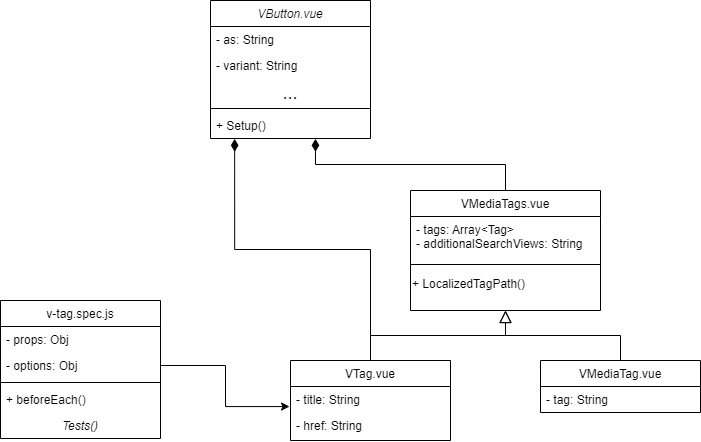

The diagram above was exported from draw.io. Its source (the exported page's mxGraphModel, read from the mxfile embedded in the PNG):
<mxGraphModel dx="2022" dy="630" grid="1" gridSize="10" guides="1" tooltips="1" connect="1" arrows="1" fold="1" page="1" pageScale="1" pageWidth="827" pageHeight="1169" math="0" shadow="0">
  <root>
    <mxCell id="WIyWlLk6GJQsqaUBKTNV-0" />
    <mxCell id="WIyWlLk6GJQsqaUBKTNV-1" parent="WIyWlLk6GJQsqaUBKTNV-0" />
    <mxCell id="zkfFHV4jXpPFQw0GAbJ--0" value="VButton.vue" style="swimlane;fontStyle=2;align=center;verticalAlign=top;childLayout=stackLayout;horizontal=1;startSize=26;horizontalStack=0;resizeParent=1;resizeLast=0;collapsible=1;marginBottom=0;rounded=0;shadow=0;strokeWidth=1;" parent="WIyWlLk6GJQsqaUBKTNV-1" vertex="1">
      <mxGeometry x="100" y="160" width="160" height="138" as="geometry">
        <mxRectangle x="230" y="140" width="160" height="26" as="alternateBounds" />
      </mxGeometry>
    </mxCell>
    <mxCell id="zkfFHV4jXpPFQw0GAbJ--1" value="- as: String" style="text;align=left;verticalAlign=top;spacingLeft=4;spacingRight=4;overflow=hidden;rotatable=0;points=[[0,0.5],[1,0.5]];portConstraint=eastwest;" parent="zkfFHV4jXpPFQw0GAbJ--0" vertex="1">
      <mxGeometry y="26" width="160" height="26" as="geometry" />
    </mxCell>
    <mxCell id="zkfFHV4jXpPFQw0GAbJ--2" value="- variant: String" style="text;align=left;verticalAlign=top;spacingLeft=4;spacingRight=4;overflow=hidden;rotatable=0;points=[[0,0.5],[1,0.5]];portConstraint=eastwest;rounded=0;shadow=0;html=0;" parent="zkfFHV4jXpPFQw0GAbJ--0" vertex="1">
      <mxGeometry y="52" width="160" height="26" as="geometry" />
    </mxCell>
    <mxCell id="zkfFHV4jXpPFQw0GAbJ--3" value="..." style="text;align=center;verticalAlign=middle;spacingLeft=4;spacingRight=4;overflow=hidden;rotatable=0;points=[[0,0.5],[1,0.5]];portConstraint=eastwest;rounded=0;shadow=0;html=0;fontSize=18;" parent="zkfFHV4jXpPFQw0GAbJ--0" vertex="1">
      <mxGeometry y="78" width="160" height="26" as="geometry" />
    </mxCell>
    <mxCell id="zkfFHV4jXpPFQw0GAbJ--4" value="" style="line;html=1;strokeWidth=1;align=left;verticalAlign=middle;spacingTop=-1;spacingLeft=3;spacingRight=3;rotatable=0;labelPosition=right;points=[];portConstraint=eastwest;" parent="zkfFHV4jXpPFQw0GAbJ--0" vertex="1">
      <mxGeometry y="104" width="160" height="8" as="geometry" />
    </mxCell>
    <mxCell id="zkfFHV4jXpPFQw0GAbJ--5" value="+ Setup()" style="text;align=left;verticalAlign=top;spacingLeft=4;spacingRight=4;overflow=hidden;rotatable=0;points=[[0,0.5],[1,0.5]];portConstraint=eastwest;" parent="zkfFHV4jXpPFQw0GAbJ--0" vertex="1">
      <mxGeometry y="112" width="160" height="26" as="geometry" />
    </mxCell>
    <mxCell id="UdNTKc0F5reN1XWQBU8_-6" style="edgeStyle=orthogonalEdgeStyle;rounded=0;orthogonalLoop=1;jettySize=auto;html=1;exitX=0.5;exitY=0;exitDx=0;exitDy=0;entryX=0.5;entryY=1;entryDx=0;entryDy=0;endArrow=block;endFill=0;endSize=10;" edge="1" parent="WIyWlLk6GJQsqaUBKTNV-1" source="zkfFHV4jXpPFQw0GAbJ--6" target="zkfFHV4jXpPFQw0GAbJ--13">
      <mxGeometry relative="1" as="geometry" />
    </mxCell>
    <mxCell id="zkfFHV4jXpPFQw0GAbJ--6" value="VTag.vue" style="swimlane;fontStyle=0;align=center;verticalAlign=top;childLayout=stackLayout;horizontal=1;startSize=26;horizontalStack=0;resizeParent=1;resizeLast=0;collapsible=1;marginBottom=0;rounded=0;shadow=0;strokeWidth=1;" parent="WIyWlLk6GJQsqaUBKTNV-1" vertex="1">
      <mxGeometry x="180" y="520" width="160" height="80" as="geometry">
        <mxRectangle x="130" y="380" width="160" height="26" as="alternateBounds" />
      </mxGeometry>
    </mxCell>
    <mxCell id="zkfFHV4jXpPFQw0GAbJ--7" value="- title: String" style="text;align=left;verticalAlign=top;spacingLeft=4;spacingRight=4;overflow=hidden;rotatable=0;points=[[0,0.5],[1,0.5]];portConstraint=eastwest;" parent="zkfFHV4jXpPFQw0GAbJ--6" vertex="1">
      <mxGeometry y="26" width="160" height="26" as="geometry" />
    </mxCell>
    <mxCell id="zkfFHV4jXpPFQw0GAbJ--8" value="- href: String" style="text;align=left;verticalAlign=top;spacingLeft=4;spacingRight=4;overflow=hidden;rotatable=0;points=[[0,0.5],[1,0.5]];portConstraint=eastwest;rounded=0;shadow=0;html=0;" parent="zkfFHV4jXpPFQw0GAbJ--6" vertex="1">
      <mxGeometry y="52" width="160" height="26" as="geometry" />
    </mxCell>
    <mxCell id="zkfFHV4jXpPFQw0GAbJ--13" value="VMediaTags.vue" style="swimlane;fontStyle=0;align=center;verticalAlign=top;childLayout=stackLayout;horizontal=1;startSize=26;horizontalStack=0;resizeParent=1;resizeLast=0;collapsible=1;marginBottom=0;rounded=0;shadow=0;strokeWidth=1;" parent="WIyWlLk6GJQsqaUBKTNV-1" vertex="1">
      <mxGeometry x="300" y="350" width="190" height="120" as="geometry">
        <mxRectangle x="340" y="380" width="170" height="26" as="alternateBounds" />
      </mxGeometry>
    </mxCell>
    <mxCell id="zkfFHV4jXpPFQw0GAbJ--14" value="- tags: Array&lt;Tag&gt;&#10;- additionalSearchViews: String" style="text;align=left;verticalAlign=top;spacingLeft=4;spacingRight=4;overflow=hidden;rotatable=0;points=[[0,0.5],[1,0.5]];portConstraint=eastwest;" parent="zkfFHV4jXpPFQw0GAbJ--13" vertex="1">
      <mxGeometry y="26" width="190" height="44" as="geometry" />
    </mxCell>
    <mxCell id="zkfFHV4jXpPFQw0GAbJ--15" value="" style="line;html=1;strokeWidth=1;align=left;verticalAlign=middle;spacingTop=-1;spacingLeft=3;spacingRight=3;rotatable=0;labelPosition=right;points=[];portConstraint=eastwest;" parent="zkfFHV4jXpPFQw0GAbJ--13" vertex="1">
      <mxGeometry y="70" width="190" height="8" as="geometry" />
    </mxCell>
    <mxCell id="UdNTKc0F5reN1XWQBU8_-10" value="+ LocalizedTagPath()" style="text;html=1;align=left;verticalAlign=middle;whiteSpace=wrap;rounded=0;" vertex="1" parent="zkfFHV4jXpPFQw0GAbJ--13">
      <mxGeometry y="78" width="190" height="32" as="geometry" />
    </mxCell>
    <mxCell id="UdNTKc0F5reN1XWQBU8_-7" style="edgeStyle=orthogonalEdgeStyle;rounded=0;orthogonalLoop=1;jettySize=auto;html=1;entryX=0.5;entryY=1;entryDx=0;entryDy=0;endArrow=block;endFill=0;endSize=10;" edge="1" parent="WIyWlLk6GJQsqaUBKTNV-1" source="UdNTKc0F5reN1XWQBU8_-1" target="zkfFHV4jXpPFQw0GAbJ--13">
      <mxGeometry relative="1" as="geometry" />
    </mxCell>
    <mxCell id="UdNTKc0F5reN1XWQBU8_-1" value="VMediaTag.vue" style="swimlane;fontStyle=0;align=center;verticalAlign=top;childLayout=stackLayout;horizontal=1;startSize=26;horizontalStack=0;resizeParent=1;resizeLast=0;collapsible=1;marginBottom=0;rounded=0;shadow=0;strokeWidth=1;" vertex="1" parent="WIyWlLk6GJQsqaUBKTNV-1">
      <mxGeometry x="430" y="520" width="160" height="52" as="geometry">
        <mxRectangle x="340" y="380" width="170" height="26" as="alternateBounds" />
      </mxGeometry>
    </mxCell>
    <mxCell id="UdNTKc0F5reN1XWQBU8_-2" value="- tag: String" style="text;align=left;verticalAlign=top;spacingLeft=4;spacingRight=4;overflow=hidden;rotatable=0;points=[[0,0.5],[1,0.5]];portConstraint=eastwest;" vertex="1" parent="UdNTKc0F5reN1XWQBU8_-1">
      <mxGeometry y="26" width="160" height="26" as="geometry" />
    </mxCell>
    <mxCell id="UdNTKc0F5reN1XWQBU8_-11" value="v-tag.spec.js" style="swimlane;fontStyle=0;align=center;verticalAlign=top;childLayout=stackLayout;horizontal=1;startSize=26;horizontalStack=0;resizeParent=1;resizeLast=0;collapsible=1;marginBottom=0;rounded=0;shadow=0;strokeWidth=1;" vertex="1" parent="WIyWlLk6GJQsqaUBKTNV-1">
      <mxGeometry x="-110" y="460" width="160" height="138" as="geometry">
        <mxRectangle x="130" y="380" width="160" height="26" as="alternateBounds" />
      </mxGeometry>
    </mxCell>
    <mxCell id="UdNTKc0F5reN1XWQBU8_-12" value="- props: Obj" style="text;align=left;verticalAlign=top;spacingLeft=4;spacingRight=4;overflow=hidden;rotatable=0;points=[[0,0.5],[1,0.5]];portConstraint=eastwest;" vertex="1" parent="UdNTKc0F5reN1XWQBU8_-11">
      <mxGeometry y="26" width="160" height="26" as="geometry" />
    </mxCell>
    <mxCell id="UdNTKc0F5reN1XWQBU8_-13" value="- options: Obj" style="text;align=left;verticalAlign=top;spacingLeft=4;spacingRight=4;overflow=hidden;rotatable=0;points=[[0,0.5],[1,0.5]];portConstraint=eastwest;rounded=0;shadow=0;html=0;" vertex="1" parent="UdNTKc0F5reN1XWQBU8_-11">
      <mxGeometry y="52" width="160" height="26" as="geometry" />
    </mxCell>
    <mxCell id="UdNTKc0F5reN1XWQBU8_-14" value="" style="line;html=1;strokeWidth=1;align=left;verticalAlign=middle;spacingTop=-1;spacingLeft=3;spacingRight=3;rotatable=0;labelPosition=right;points=[];portConstraint=eastwest;" vertex="1" parent="UdNTKc0F5reN1XWQBU8_-11">
      <mxGeometry y="78" width="160" height="8" as="geometry" />
    </mxCell>
    <mxCell id="UdNTKc0F5reN1XWQBU8_-15" value="+ beforeEach()" style="text;align=left;verticalAlign=top;spacingLeft=4;spacingRight=4;overflow=hidden;rotatable=0;points=[[0,0.5],[1,0.5]];portConstraint=eastwest;fontStyle=0" vertex="1" parent="UdNTKc0F5reN1XWQBU8_-11">
      <mxGeometry y="86" width="160" height="26" as="geometry" />
    </mxCell>
    <mxCell id="UdNTKc0F5reN1XWQBU8_-16" value="Tests()" style="text;align=center;verticalAlign=top;spacingLeft=4;spacingRight=4;overflow=hidden;rotatable=0;points=[[0,0.5],[1,0.5]];portConstraint=eastwest;fontStyle=2" vertex="1" parent="UdNTKc0F5reN1XWQBU8_-11">
      <mxGeometry y="112" width="160" height="26" as="geometry" />
    </mxCell>
    <mxCell id="UdNTKc0F5reN1XWQBU8_-19" style="edgeStyle=orthogonalEdgeStyle;rounded=0;orthogonalLoop=1;jettySize=auto;html=1;entryX=0.151;entryY=1.013;entryDx=0;entryDy=0;entryPerimeter=0;endArrow=diamondThin;endFill=1;strokeWidth=1;targetPerimeterSpacing=0;endSize=10;" edge="1" parent="WIyWlLk6GJQsqaUBKTNV-1" source="zkfFHV4jXpPFQw0GAbJ--6" target="zkfFHV4jXpPFQw0GAbJ--5">
      <mxGeometry relative="1" as="geometry" />
    </mxCell>
    <mxCell id="UdNTKc0F5reN1XWQBU8_-20" style="edgeStyle=orthogonalEdgeStyle;rounded=0;orthogonalLoop=1;jettySize=auto;html=1;entryX=0.656;entryY=1.013;entryDx=0;entryDy=0;entryPerimeter=0;endArrow=diamondThin;endFill=1;endSize=10;" edge="1" parent="WIyWlLk6GJQsqaUBKTNV-1" source="zkfFHV4jXpPFQw0GAbJ--13" target="zkfFHV4jXpPFQw0GAbJ--5">
      <mxGeometry relative="1" as="geometry" />
    </mxCell>
    <mxCell id="UdNTKc0F5reN1XWQBU8_-30" style="edgeStyle=orthogonalEdgeStyle;rounded=0;orthogonalLoop=1;jettySize=auto;html=1;entryX=-0.006;entryY=0.772;entryDx=0;entryDy=0;entryPerimeter=0;" edge="1" parent="WIyWlLk6GJQsqaUBKTNV-1" source="UdNTKc0F5reN1XWQBU8_-13" target="zkfFHV4jXpPFQw0GAbJ--7">
      <mxGeometry relative="1" as="geometry" />
    </mxCell>
  </root>
</mxGraphModel>